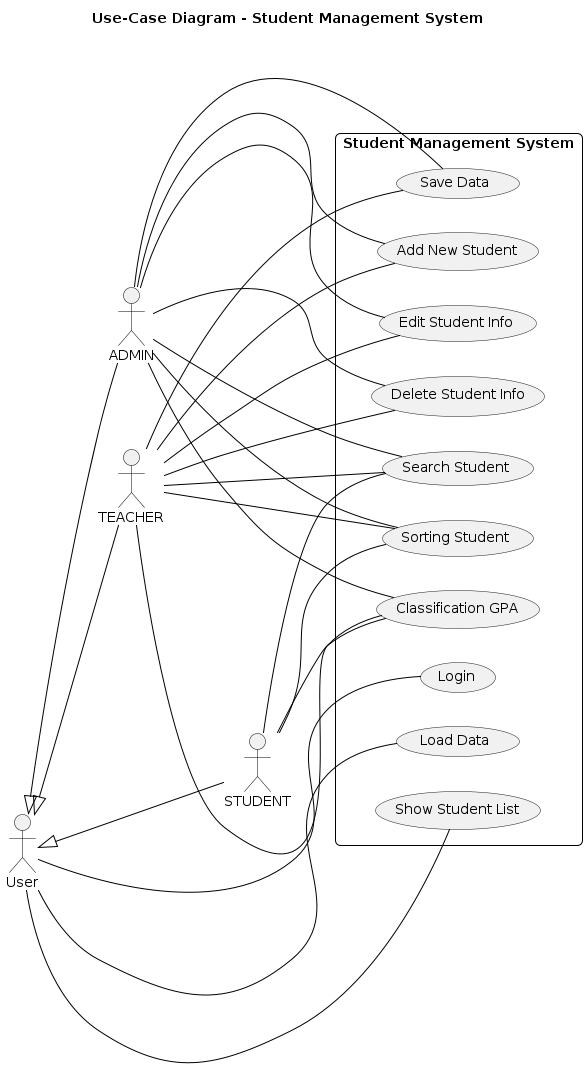

The diagram above was rendered by PlantUML. Its source (embedded in the PNG):
@startuml
' --- Diagram Setup ---
' Use "left to right" for a clearer layout
left to right direction

skinparam monochrome true
skinparam roundcorner 10
skinparam shadowing false
skinparam actorBorderColor black
skinparam arrowColor black
skinparam rectangleBorderColor black
title "Use-Case Diagram - Student Management System"

' --- Actors ---
' Base actor
actor User

' Specific roles inheriting from User
actor ADMIN
actor TEACHER
actor STUDENT

ADMIN -[hidden]r- TEACHER
TEACHER -[hidden]d- STUDENT

User <|-- ADMIN
User <|-- TEACHER
User <|-- STUDENT

' --- System Use Cases ---
rectangle "Student Management System" {
    
    ' Common use cases for all logged-in users
    (Login) as UC_Login
    (Load Data) as UC_Load
    (Show Student List) as UC_Show
    
    ' Use cases for STUDENTS (and higher)
    (Search Student) as UC_Search
    (Sorting Student) as UC_Sort
    (Classification GPA) as UC_GPA
    
    ' Use cases for TEACHER and ADMIN only
    (Add New Student) as UC_Add
    (Edit Student Info) as UC_Edit
    (Delete Student Info) as UC_Delete
    (Save Data) as UC_Save
}

' --- Relationships ---

' 1. Base User Functions
' These are available to all roles
User -- UC_Login
User -- UC_Load

' FIX: Moved the comment to its own line
' Menu 0 has no permission check
User -- UC_Show

' 2. STUDENT Functions
' [search, sort, gpa]
STUDENT -- UC_Search
STUDENT -- UC_Sort
STUDENT -- UC_GPA

' 3. TEACHER Functions
' [add, edit, delete, search, sort, gpa, io]
TEACHER -- UC_Search
TEACHER -- UC_Sort
TEACHER -- UC_GPA
TEACHER -- UC_Add
TEACHER -- UC_Edit
TEACHER -- UC_Delete
TEACHER -- UC_Save

' 4. ADMIN Functions
' [add, edit, delete, search, sort, gpa, io]
ADMIN -- UC_Search
ADMIN -- UC_Sort
ADMIN -- UC_GPA
ADMIN -- UC_Add
ADMIN -- UC_Edit
ADMIN -- UC_Delete
ADMIN -- UC_Save
@enduml